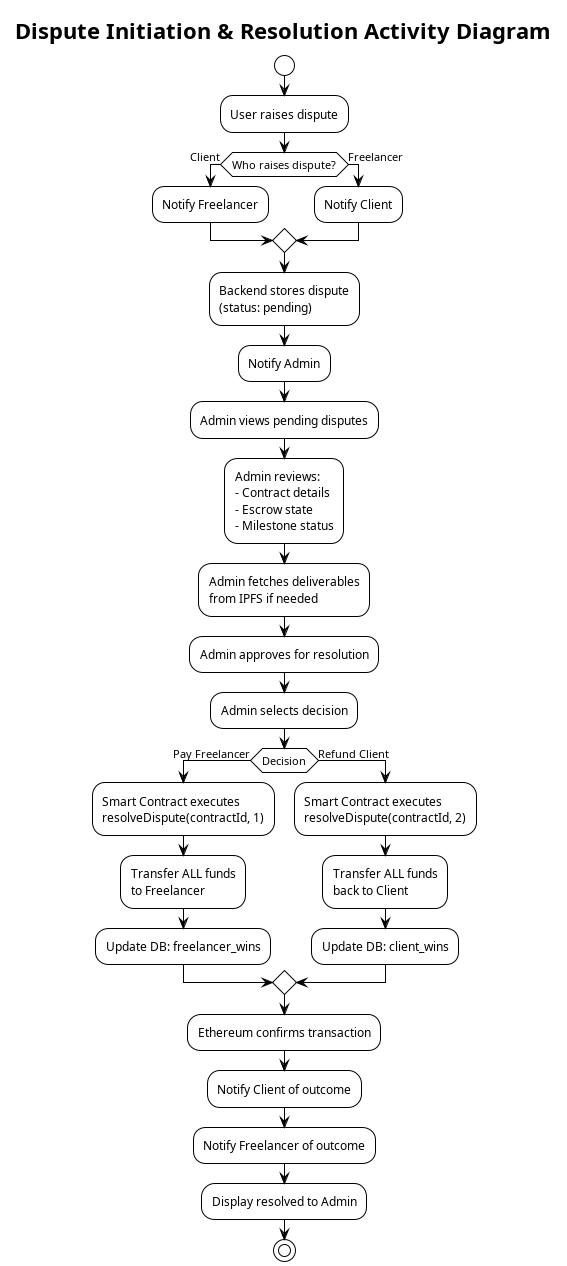

The diagram above was rendered by PlantUML. Its source (embedded in the PNG):
@startuml 12_Dispute_Activity
!theme plain
hide footbox

skinparam activityPadding 20
skinparam diamondPadding 15

title Dispute Initiation & Resolution Activity Diagram

start

:User raises dispute;

if (Who raises dispute?) then (Client)
  :Notify Freelancer;
else (Freelancer)
  :Notify Client;
endif

:Backend stores dispute\n(status: pending);

:Notify Admin;

:Admin views pending disputes;

:Admin reviews:\n- Contract details\n- Escrow state\n- Milestone status;

:Admin fetches deliverables\nfrom IPFS if needed;

:Admin approves for resolution;

:Admin selects decision;

if (Decision) then (Pay Freelancer)
  :Smart Contract executes\nresolveDispute(contractId, 1);
  :Transfer ALL funds\nto Freelancer;
  :Update DB: freelancer_wins;
else (Refund Client)
  :Smart Contract executes\nresolveDispute(contractId, 2);
  :Transfer ALL funds\nback to Client;
  :Update DB: client_wins;
endif

:Ethereum confirms transaction;

:Notify Client of outcome;

:Notify Freelancer of outcome;

:Display resolved to Admin;

stop

@enduml